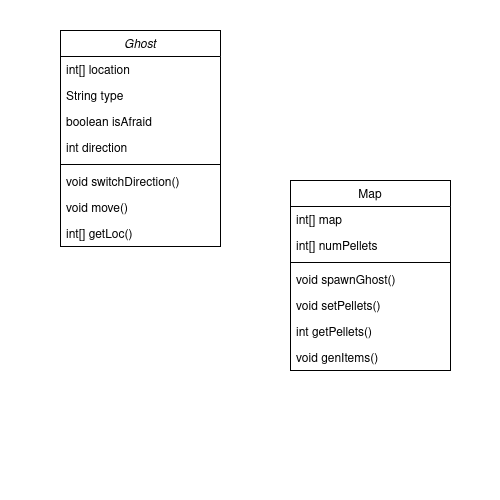

The diagram above was exported from draw.io. Its source (the exported page's mxGraphModel, read from the mxfile embedded in the PNG):
<mxGraphModel dx="1426" dy="726" grid="1" gridSize="10" guides="1" tooltips="1" connect="1" arrows="1" fold="1" page="1" pageScale="1" pageWidth="500" pageHeight="500" backgroundImage="{&quot;src&quot;:&quot;data:image/png,(base64 omitted: 7244 chars)&quot;,&quot;width&quot;:&quot;500&quot;,&quot;height&quot;:&quot;500&quot;,&quot;x&quot;:0,&quot;y&quot;:0}" math="0" shadow="0">
  <root>
    <mxCell id="WIyWlLk6GJQsqaUBKTNV-0" />
    <mxCell id="WIyWlLk6GJQsqaUBKTNV-1" parent="WIyWlLk6GJQsqaUBKTNV-0" />
    <mxCell id="zkfFHV4jXpPFQw0GAbJ--0" value="Ghost" style="swimlane;fontStyle=2;align=center;verticalAlign=top;childLayout=stackLayout;horizontal=1;startSize=26;horizontalStack=0;resizeParent=1;resizeLast=0;collapsible=1;marginBottom=0;rounded=0;shadow=0;strokeWidth=1;" parent="WIyWlLk6GJQsqaUBKTNV-1" vertex="1">
      <mxGeometry x="60" y="30" width="160" height="216" as="geometry">
        <mxRectangle x="230" y="140" width="160" height="26" as="alternateBounds" />
      </mxGeometry>
    </mxCell>
    <mxCell id="zkfFHV4jXpPFQw0GAbJ--1" value="int[] location" style="text;align=left;verticalAlign=top;spacingLeft=4;spacingRight=4;overflow=hidden;rotatable=0;points=[[0,0.5],[1,0.5]];portConstraint=eastwest;" parent="zkfFHV4jXpPFQw0GAbJ--0" vertex="1">
      <mxGeometry y="26" width="160" height="26" as="geometry" />
    </mxCell>
    <mxCell id="zkfFHV4jXpPFQw0GAbJ--2" value="String type" style="text;align=left;verticalAlign=top;spacingLeft=4;spacingRight=4;overflow=hidden;rotatable=0;points=[[0,0.5],[1,0.5]];portConstraint=eastwest;rounded=0;shadow=0;html=0;" parent="zkfFHV4jXpPFQw0GAbJ--0" vertex="1">
      <mxGeometry y="52" width="160" height="26" as="geometry" />
    </mxCell>
    <mxCell id="KsHfu_dAAluCVDscXBx6-3" value="boolean isAfraid" style="text;align=left;verticalAlign=top;spacingLeft=4;spacingRight=4;overflow=hidden;rotatable=0;points=[[0,0.5],[1,0.5]];portConstraint=eastwest;rounded=0;shadow=0;html=0;" vertex="1" parent="zkfFHV4jXpPFQw0GAbJ--0">
      <mxGeometry y="78" width="160" height="26" as="geometry" />
    </mxCell>
    <mxCell id="KsHfu_dAAluCVDscXBx6-0" value="int direction" style="text;align=left;verticalAlign=top;spacingLeft=4;spacingRight=4;overflow=hidden;rotatable=0;points=[[0,0.5],[1,0.5]];portConstraint=eastwest;rounded=0;shadow=0;html=0;" vertex="1" parent="zkfFHV4jXpPFQw0GAbJ--0">
      <mxGeometry y="104" width="160" height="26" as="geometry" />
    </mxCell>
    <mxCell id="zkfFHV4jXpPFQw0GAbJ--4" value="" style="line;html=1;strokeWidth=1;align=left;verticalAlign=middle;spacingTop=-1;spacingLeft=3;spacingRight=3;rotatable=0;labelPosition=right;points=[];portConstraint=eastwest;" parent="zkfFHV4jXpPFQw0GAbJ--0" vertex="1">
      <mxGeometry y="130" width="160" height="8" as="geometry" />
    </mxCell>
    <mxCell id="zkfFHV4jXpPFQw0GAbJ--5" value="void switchDirection()" style="text;align=left;verticalAlign=top;spacingLeft=4;spacingRight=4;overflow=hidden;rotatable=0;points=[[0,0.5],[1,0.5]];portConstraint=eastwest;" parent="zkfFHV4jXpPFQw0GAbJ--0" vertex="1">
      <mxGeometry y="138" width="160" height="26" as="geometry" />
    </mxCell>
    <mxCell id="KsHfu_dAAluCVDscXBx6-1" value="void move()" style="text;align=left;verticalAlign=top;spacingLeft=4;spacingRight=4;overflow=hidden;rotatable=0;points=[[0,0.5],[1,0.5]];portConstraint=eastwest;" vertex="1" parent="zkfFHV4jXpPFQw0GAbJ--0">
      <mxGeometry y="164" width="160" height="26" as="geometry" />
    </mxCell>
    <mxCell id="KsHfu_dAAluCVDscXBx6-6" value="int[] getLoc()" style="text;align=left;verticalAlign=top;spacingLeft=4;spacingRight=4;overflow=hidden;rotatable=0;points=[[0,0.5],[1,0.5]];portConstraint=eastwest;" vertex="1" parent="zkfFHV4jXpPFQw0GAbJ--0">
      <mxGeometry y="190" width="160" height="26" as="geometry" />
    </mxCell>
    <mxCell id="zkfFHV4jXpPFQw0GAbJ--17" value="Map" style="swimlane;fontStyle=0;align=center;verticalAlign=top;childLayout=stackLayout;horizontal=1;startSize=26;horizontalStack=0;resizeParent=1;resizeLast=0;collapsible=1;marginBottom=0;rounded=0;shadow=0;strokeWidth=1;fillColor=#FFFFFF;" parent="WIyWlLk6GJQsqaUBKTNV-1" vertex="1">
      <mxGeometry x="290" y="180" width="160" height="190" as="geometry">
        <mxRectangle x="550" y="140" width="160" height="26" as="alternateBounds" />
      </mxGeometry>
    </mxCell>
    <mxCell id="zkfFHV4jXpPFQw0GAbJ--18" value="int[] map" style="text;align=left;verticalAlign=top;spacingLeft=4;spacingRight=4;overflow=hidden;rotatable=0;points=[[0,0.5],[1,0.5]];portConstraint=eastwest;" parent="zkfFHV4jXpPFQw0GAbJ--17" vertex="1">
      <mxGeometry y="26" width="160" height="26" as="geometry" />
    </mxCell>
    <mxCell id="KsHfu_dAAluCVDscXBx6-4" value="int[] numPellets" style="text;align=left;verticalAlign=top;spacingLeft=4;spacingRight=4;overflow=hidden;rotatable=0;points=[[0,0.5],[1,0.5]];portConstraint=eastwest;" vertex="1" parent="zkfFHV4jXpPFQw0GAbJ--17">
      <mxGeometry y="52" width="160" height="26" as="geometry" />
    </mxCell>
    <mxCell id="zkfFHV4jXpPFQw0GAbJ--23" value="" style="line;html=1;strokeWidth=1;align=left;verticalAlign=middle;spacingTop=-1;spacingLeft=3;spacingRight=3;rotatable=0;labelPosition=right;points=[];portConstraint=eastwest;" parent="zkfFHV4jXpPFQw0GAbJ--17" vertex="1">
      <mxGeometry y="78" width="160" height="8" as="geometry" />
    </mxCell>
    <mxCell id="zkfFHV4jXpPFQw0GAbJ--24" value="void spawnGhost()" style="text;align=left;verticalAlign=top;spacingLeft=4;spacingRight=4;overflow=hidden;rotatable=0;points=[[0,0.5],[1,0.5]];portConstraint=eastwest;" parent="zkfFHV4jXpPFQw0GAbJ--17" vertex="1">
      <mxGeometry y="86" width="160" height="26" as="geometry" />
    </mxCell>
    <mxCell id="zkfFHV4jXpPFQw0GAbJ--25" value="void setPellets()" style="text;align=left;verticalAlign=top;spacingLeft=4;spacingRight=4;overflow=hidden;rotatable=0;points=[[0,0.5],[1,0.5]];portConstraint=eastwest;" parent="zkfFHV4jXpPFQw0GAbJ--17" vertex="1">
      <mxGeometry y="112" width="160" height="26" as="geometry" />
    </mxCell>
    <mxCell id="KsHfu_dAAluCVDscXBx6-5" value="int getPellets()" style="text;align=left;verticalAlign=top;spacingLeft=4;spacingRight=4;overflow=hidden;rotatable=0;points=[[0,0.5],[1,0.5]];portConstraint=eastwest;" vertex="1" parent="zkfFHV4jXpPFQw0GAbJ--17">
      <mxGeometry y="138" width="160" height="26" as="geometry" />
    </mxCell>
    <mxCell id="KsHfu_dAAluCVDscXBx6-7" value="void genItems()" style="text;align=left;verticalAlign=top;spacingLeft=4;spacingRight=4;overflow=hidden;rotatable=0;points=[[0,0.5],[1,0.5]];portConstraint=eastwest;" vertex="1" parent="zkfFHV4jXpPFQw0GAbJ--17">
      <mxGeometry y="164" width="160" height="26" as="geometry" />
    </mxCell>
  </root>
</mxGraphModel>